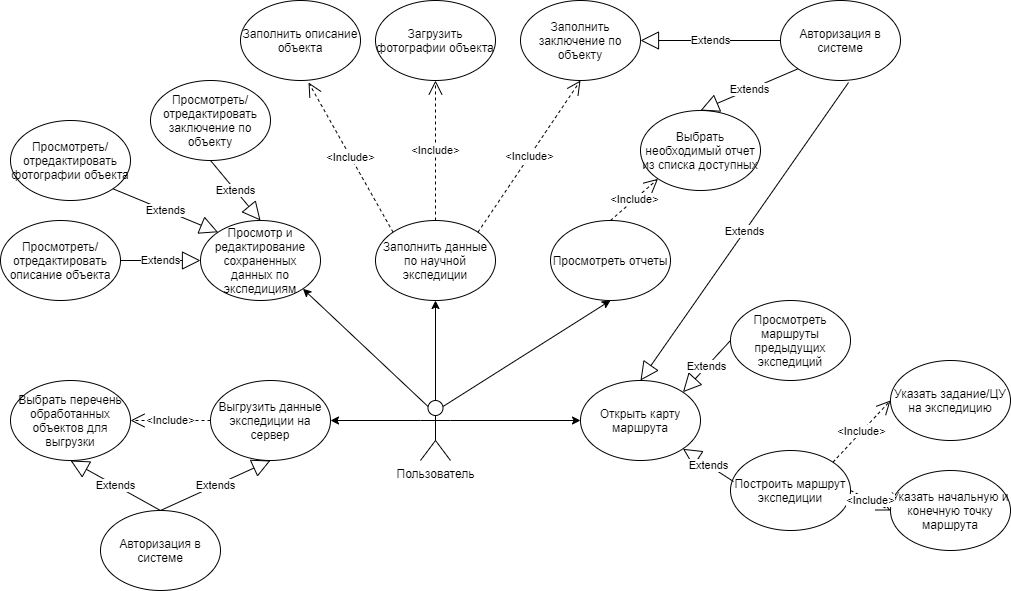

The diagram above was exported from draw.io. Its source (the exported page's mxGraphModel, read from the mxfile embedded in the PNG):
<mxGraphModel dx="1849" dy="1850" grid="1" gridSize="10" guides="1" tooltips="1" connect="1" arrows="1" fold="1" page="1" pageScale="1" pageWidth="827" pageHeight="1169" math="0" shadow="0">
  <root>
    <mxCell id="0" />
    <mxCell id="1" parent="0" />
    <mxCell id="D56_rKGWcHaQUsSOphqo-1" value="Пользователь&lt;br&gt;" style="shape=umlActor;verticalLabelPosition=bottom;verticalAlign=top;html=1;outlineConnect=0;" parent="1" vertex="1">
      <mxGeometry x="340" y="120" width="30" height="60" as="geometry" />
    </mxCell>
    <mxCell id="D56_rKGWcHaQUsSOphqo-7" value="Заполнить данные по научной экспедиции" style="ellipse;whiteSpace=wrap;html=1;" parent="1" vertex="1">
      <mxGeometry x="295" y="-60" width="120" height="80" as="geometry" />
    </mxCell>
    <mxCell id="D56_rKGWcHaQUsSOphqo-14" value="Просмотр и редактирование сохраненных данных по экспедициям" style="ellipse;whiteSpace=wrap;html=1;" parent="1" vertex="1">
      <mxGeometry x="120" y="-60" width="120" height="80" as="geometry" />
    </mxCell>
    <mxCell id="D56_rKGWcHaQUsSOphqo-15" value="Просмотреть отчеты" style="ellipse;whiteSpace=wrap;html=1;" parent="1" vertex="1">
      <mxGeometry x="470" y="-60" width="120" height="80" as="geometry" />
    </mxCell>
    <mxCell id="D56_rKGWcHaQUsSOphqo-17" value="Загрузить фотографии объекта" style="ellipse;whiteSpace=wrap;html=1;" parent="1" vertex="1">
      <mxGeometry x="295" y="-280" width="120" height="80" as="geometry" />
    </mxCell>
    <mxCell id="D56_rKGWcHaQUsSOphqo-18" value="Заполнить заключение по объекту" style="ellipse;whiteSpace=wrap;html=1;" parent="1" vertex="1">
      <mxGeometry x="440" y="-280" width="120" height="80" as="geometry" />
    </mxCell>
    <mxCell id="D56_rKGWcHaQUsSOphqo-19" value="Заполнить описание объекта" style="ellipse;whiteSpace=wrap;html=1;" parent="1" vertex="1">
      <mxGeometry x="160" y="-280" width="120" height="80" as="geometry" />
    </mxCell>
    <mxCell id="D56_rKGWcHaQUsSOphqo-22" value="&amp;lt;Include&amp;gt;" style="endArrow=open;endSize=12;dashed=1;html=1;rounded=0;exitX=0.5;exitY=0;exitDx=0;exitDy=0;entryX=0.5;entryY=1;entryDx=0;entryDy=0;" parent="1" source="D56_rKGWcHaQUsSOphqo-7" target="D56_rKGWcHaQUsSOphqo-17" edge="1">
      <mxGeometry width="160" relative="1" as="geometry">
        <mxPoint x="320" y="-120" as="sourcePoint" />
        <mxPoint x="480" y="-120" as="targetPoint" />
      </mxGeometry>
    </mxCell>
    <mxCell id="D56_rKGWcHaQUsSOphqo-25" value="&amp;lt;Include&amp;gt;" style="endArrow=open;endSize=12;dashed=1;html=1;rounded=0;exitX=0;exitY=0;exitDx=0;exitDy=0;entryX=0.567;entryY=1.025;entryDx=0;entryDy=0;entryPerimeter=0;" parent="1" source="D56_rKGWcHaQUsSOphqo-7" target="D56_rKGWcHaQUsSOphqo-19" edge="1">
      <mxGeometry width="160" relative="1" as="geometry">
        <mxPoint x="365" y="-50" as="sourcePoint" />
        <mxPoint x="365" y="-230" as="targetPoint" />
      </mxGeometry>
    </mxCell>
    <mxCell id="D56_rKGWcHaQUsSOphqo-26" value="&amp;lt;Include&amp;gt;" style="endArrow=open;endSize=12;dashed=1;html=1;rounded=0;exitX=1;exitY=0;exitDx=0;exitDy=0;entryX=0.5;entryY=1;entryDx=0;entryDy=0;" parent="1" source="D56_rKGWcHaQUsSOphqo-7" target="D56_rKGWcHaQUsSOphqo-18" edge="1">
      <mxGeometry width="160" relative="1" as="geometry">
        <mxPoint x="322.57359312880703" y="-38.2842712474619" as="sourcePoint" />
        <mxPoint x="258.03999999999996" y="-148" as="targetPoint" />
      </mxGeometry>
    </mxCell>
    <mxCell id="D56_rKGWcHaQUsSOphqo-27" value="Открыть карту маршрута" style="ellipse;whiteSpace=wrap;html=1;" parent="1" vertex="1">
      <mxGeometry x="500" y="100" width="120" height="80" as="geometry" />
    </mxCell>
    <mxCell id="D56_rKGWcHaQUsSOphqo-29" value="Просмотреть маршруты предыдущих экспедиций" style="ellipse;whiteSpace=wrap;html=1;" parent="1" vertex="1">
      <mxGeometry x="650" y="20" width="120" height="80" as="geometry" />
    </mxCell>
    <mxCell id="D56_rKGWcHaQUsSOphqo-30" value="Построить маршрут экспедиции" style="ellipse;whiteSpace=wrap;html=1;" parent="1" vertex="1">
      <mxGeometry x="650" y="170" width="120" height="80" as="geometry" />
    </mxCell>
    <mxCell id="D56_rKGWcHaQUsSOphqo-31" value="Extends" style="endArrow=block;endSize=16;endFill=0;html=1;rounded=0;entryX=1;entryY=0;entryDx=0;entryDy=0;exitX=0;exitY=0.5;exitDx=0;exitDy=0;" parent="1" source="D56_rKGWcHaQUsSOphqo-29" target="D56_rKGWcHaQUsSOphqo-27" edge="1">
      <mxGeometry width="160" relative="1" as="geometry">
        <mxPoint x="570" y="150" as="sourcePoint" />
        <mxPoint x="425" y="150" as="targetPoint" />
      </mxGeometry>
    </mxCell>
    <mxCell id="D56_rKGWcHaQUsSOphqo-32" value="Extends" style="endArrow=block;endSize=16;endFill=0;html=1;rounded=0;entryX=1;entryY=1;entryDx=0;entryDy=0;exitX=0.025;exitY=0.388;exitDx=0;exitDy=0;exitPerimeter=0;" parent="1" source="D56_rKGWcHaQUsSOphqo-30" target="D56_rKGWcHaQUsSOphqo-27" edge="1">
      <mxGeometry width="160" relative="1" as="geometry">
        <mxPoint x="740" y="70" as="sourcePoint" />
        <mxPoint x="672.4264068711927" y="121.71572875253833" as="targetPoint" />
      </mxGeometry>
    </mxCell>
    <mxCell id="D56_rKGWcHaQUsSOphqo-33" value="Указать начальную и конечную точку маршрута" style="ellipse;whiteSpace=wrap;html=1;" parent="1" vertex="1">
      <mxGeometry x="810" y="190" width="120" height="80" as="geometry" />
    </mxCell>
    <mxCell id="D56_rKGWcHaQUsSOphqo-34" value="Указать задание/ЦУ на экспедицию" style="ellipse;whiteSpace=wrap;html=1;" parent="1" vertex="1">
      <mxGeometry x="810" y="80" width="120" height="80" as="geometry" />
    </mxCell>
    <mxCell id="D56_rKGWcHaQUsSOphqo-35" value="&amp;lt;Include&amp;gt;" style="endArrow=open;endSize=12;dashed=1;html=1;rounded=0;exitX=1;exitY=0.5;exitDx=0;exitDy=0;entryX=0;entryY=0.5;entryDx=0;entryDy=0;" parent="1" source="D56_rKGWcHaQUsSOphqo-30" target="D56_rKGWcHaQUsSOphqo-33" edge="1">
      <mxGeometry width="160" relative="1" as="geometry">
        <mxPoint x="407.42640687119297" y="-38.28427124746213" as="sourcePoint" />
        <mxPoint x="485" y="-150" as="targetPoint" />
      </mxGeometry>
    </mxCell>
    <mxCell id="D56_rKGWcHaQUsSOphqo-36" value="&amp;lt;Include&amp;gt;" style="endArrow=open;endSize=12;dashed=1;html=1;rounded=0;exitX=1;exitY=0;exitDx=0;exitDy=0;entryX=0;entryY=0.5;entryDx=0;entryDy=0;" parent="1" source="D56_rKGWcHaQUsSOphqo-30" target="D56_rKGWcHaQUsSOphqo-34" edge="1">
      <mxGeometry width="160" relative="1" as="geometry">
        <mxPoint x="860" y="230" as="sourcePoint" />
        <mxPoint x="940" y="230" as="targetPoint" />
      </mxGeometry>
    </mxCell>
    <mxCell id="D56_rKGWcHaQUsSOphqo-37" value="Выгрузить данные экспедиции на сервер" style="ellipse;whiteSpace=wrap;html=1;" parent="1" vertex="1">
      <mxGeometry x="130" y="100" width="120" height="80" as="geometry" />
    </mxCell>
    <mxCell id="D56_rKGWcHaQUsSOphqo-39" value="Просмотреть/отредактировать описание объекта" style="ellipse;whiteSpace=wrap;html=1;" parent="1" vertex="1">
      <mxGeometry x="-80" y="-60" width="120" height="80" as="geometry" />
    </mxCell>
    <mxCell id="D56_rKGWcHaQUsSOphqo-40" value="Просмотреть/отредактировать фотографии объекта" style="ellipse;whiteSpace=wrap;html=1;" parent="1" vertex="1">
      <mxGeometry x="-70" y="-160" width="120" height="80" as="geometry" />
    </mxCell>
    <mxCell id="D56_rKGWcHaQUsSOphqo-41" value="Просмотреть/отредактировать заключение по объекту" style="ellipse;whiteSpace=wrap;html=1;" parent="1" vertex="1">
      <mxGeometry x="70" y="-200" width="120" height="80" as="geometry" />
    </mxCell>
    <mxCell id="D56_rKGWcHaQUsSOphqo-42" value="Extends" style="endArrow=block;endSize=16;endFill=0;html=1;rounded=0;exitX=1;exitY=1;exitDx=0;exitDy=0;entryX=0;entryY=0;entryDx=0;entryDy=0;" parent="1" source="D56_rKGWcHaQUsSOphqo-40" target="D56_rKGWcHaQUsSOphqo-14" edge="1">
      <mxGeometry width="160" relative="1" as="geometry">
        <mxPoint x="190" y="30" as="sourcePoint" />
        <mxPoint x="322.57359312880726" y="121.71572875253833" as="targetPoint" />
      </mxGeometry>
    </mxCell>
    <mxCell id="D56_rKGWcHaQUsSOphqo-43" value="Extends" style="endArrow=block;endSize=16;endFill=0;html=1;rounded=0;exitX=1;exitY=0.5;exitDx=0;exitDy=0;entryX=0;entryY=0.5;entryDx=0;entryDy=0;" parent="1" source="D56_rKGWcHaQUsSOphqo-39" target="D56_rKGWcHaQUsSOphqo-14" edge="1">
      <mxGeometry width="160" relative="1" as="geometry">
        <mxPoint x="72.42640687119274" y="-81.7157287525381" as="sourcePoint" />
        <mxPoint x="147.57359312880726" y="-38.2842712474619" as="targetPoint" />
      </mxGeometry>
    </mxCell>
    <mxCell id="D56_rKGWcHaQUsSOphqo-44" value="Extends" style="endArrow=block;endSize=16;endFill=0;html=1;rounded=0;exitX=0.5;exitY=1;exitDx=0;exitDy=0;entryX=0.5;entryY=0;entryDx=0;entryDy=0;" parent="1" source="D56_rKGWcHaQUsSOphqo-41" target="D56_rKGWcHaQUsSOphqo-14" edge="1">
      <mxGeometry width="160" relative="1" as="geometry">
        <mxPoint x="80" y="-10" as="sourcePoint" />
        <mxPoint x="130" y="-10" as="targetPoint" />
      </mxGeometry>
    </mxCell>
    <mxCell id="D56_rKGWcHaQUsSOphqo-47" value="Выбрать необходимый отчет из списка доступных" style="ellipse;whiteSpace=wrap;html=1;" parent="1" vertex="1">
      <mxGeometry x="560" y="-170" width="120" height="80" as="geometry" />
    </mxCell>
    <mxCell id="D56_rKGWcHaQUsSOphqo-48" value="&amp;lt;Include&amp;gt;" style="endArrow=open;endSize=12;dashed=1;html=1;rounded=0;exitX=0.5;exitY=0;exitDx=0;exitDy=0;entryX=0;entryY=1;entryDx=0;entryDy=0;" parent="1" source="D56_rKGWcHaQUsSOphqo-15" target="D56_rKGWcHaQUsSOphqo-47" edge="1">
      <mxGeometry width="160" relative="1" as="geometry">
        <mxPoint x="407.42640687119274" y="-38.2842712474619" as="sourcePoint" />
        <mxPoint x="510" y="-190" as="targetPoint" />
      </mxGeometry>
    </mxCell>
    <mxCell id="D56_rKGWcHaQUsSOphqo-49" value="Выбрать перечень обработанных объектов для выгрузки" style="ellipse;whiteSpace=wrap;html=1;" parent="1" vertex="1">
      <mxGeometry x="-70" y="100" width="120" height="80" as="geometry" />
    </mxCell>
    <mxCell id="D56_rKGWcHaQUsSOphqo-50" value="&amp;lt;Include&amp;gt;" style="endArrow=open;endSize=12;dashed=1;html=1;rounded=0;exitX=0;exitY=0.5;exitDx=0;exitDy=0;entryX=1;entryY=0.5;entryDx=0;entryDy=0;" parent="1" source="D56_rKGWcHaQUsSOphqo-37" target="D56_rKGWcHaQUsSOphqo-49" edge="1">
      <mxGeometry width="160" relative="1" as="geometry">
        <mxPoint x="540" y="-50" as="sourcePoint" />
        <mxPoint x="-88" y="90" as="targetPoint" />
      </mxGeometry>
    </mxCell>
    <mxCell id="xrIUEt9Z8pulMSJU-2Ua-1" value="" style="endArrow=classic;html=1;rounded=0;exitX=0;exitY=0.3333333333333333;exitDx=0;exitDy=0;exitPerimeter=0;entryX=1;entryY=0.5;entryDx=0;entryDy=0;" edge="1" parent="1" source="D56_rKGWcHaQUsSOphqo-1" target="D56_rKGWcHaQUsSOphqo-37">
      <mxGeometry width="50" height="50" relative="1" as="geometry">
        <mxPoint x="210" y="130" as="sourcePoint" />
        <mxPoint x="260" y="80" as="targetPoint" />
      </mxGeometry>
    </mxCell>
    <mxCell id="xrIUEt9Z8pulMSJU-2Ua-2" value="" style="endArrow=classic;html=1;rounded=0;entryX=0.5;entryY=1;entryDx=0;entryDy=0;exitX=0.5;exitY=0;exitDx=0;exitDy=0;exitPerimeter=0;" edge="1" parent="1" source="D56_rKGWcHaQUsSOphqo-1" target="D56_rKGWcHaQUsSOphqo-7">
      <mxGeometry width="50" height="50" relative="1" as="geometry">
        <mxPoint x="230" y="110" as="sourcePoint" />
        <mxPoint x="280" y="60" as="targetPoint" />
      </mxGeometry>
    </mxCell>
    <mxCell id="xrIUEt9Z8pulMSJU-2Ua-3" value="" style="endArrow=classic;html=1;rounded=0;entryX=1;entryY=1;entryDx=0;entryDy=0;exitX=0.25;exitY=0.1;exitDx=0;exitDy=0;exitPerimeter=0;" edge="1" parent="1" source="D56_rKGWcHaQUsSOphqo-1" target="D56_rKGWcHaQUsSOphqo-14">
      <mxGeometry width="50" height="50" relative="1" as="geometry">
        <mxPoint x="350" y="120" as="sourcePoint" />
        <mxPoint x="365" y="30" as="targetPoint" />
      </mxGeometry>
    </mxCell>
    <mxCell id="xrIUEt9Z8pulMSJU-2Ua-4" value="" style="endArrow=classic;html=1;rounded=0;entryX=0.5;entryY=1;entryDx=0;entryDy=0;exitX=0.75;exitY=0.1;exitDx=0;exitDy=0;exitPerimeter=0;" edge="1" parent="1" source="D56_rKGWcHaQUsSOphqo-1" target="D56_rKGWcHaQUsSOphqo-15">
      <mxGeometry width="50" height="50" relative="1" as="geometry">
        <mxPoint x="365" y="130" as="sourcePoint" />
        <mxPoint x="365" y="30" as="targetPoint" />
      </mxGeometry>
    </mxCell>
    <mxCell id="xrIUEt9Z8pulMSJU-2Ua-5" value="" style="endArrow=classic;html=1;rounded=0;exitX=1;exitY=0.3333333333333333;exitDx=0;exitDy=0;exitPerimeter=0;entryX=0;entryY=0.5;entryDx=0;entryDy=0;" edge="1" parent="1" source="D56_rKGWcHaQUsSOphqo-1" target="D56_rKGWcHaQUsSOphqo-27">
      <mxGeometry width="50" height="50" relative="1" as="geometry">
        <mxPoint x="440" y="250" as="sourcePoint" />
        <mxPoint x="490" y="200" as="targetPoint" />
      </mxGeometry>
    </mxCell>
    <mxCell id="xrIUEt9Z8pulMSJU-2Ua-8" value="Авторизация в системе" style="ellipse;whiteSpace=wrap;html=1;" vertex="1" parent="1">
      <mxGeometry x="700" y="-280" width="120" height="80" as="geometry" />
    </mxCell>
    <mxCell id="xrIUEt9Z8pulMSJU-2Ua-9" value="Extends" style="endArrow=block;endSize=16;endFill=0;html=1;rounded=0;entryX=0.5;entryY=0;entryDx=0;entryDy=0;exitX=0;exitY=1;exitDx=0;exitDy=0;" edge="1" parent="1" source="xrIUEt9Z8pulMSJU-2Ua-8" target="D56_rKGWcHaQUsSOphqo-47">
      <mxGeometry width="160" relative="1" as="geometry">
        <mxPoint x="740" y="70" as="sourcePoint" />
        <mxPoint x="672.4264068711927" y="121.71572875253833" as="targetPoint" />
      </mxGeometry>
    </mxCell>
    <mxCell id="xrIUEt9Z8pulMSJU-2Ua-10" value="Extends" style="endArrow=block;endSize=16;endFill=0;html=1;rounded=0;entryX=1;entryY=0.5;entryDx=0;entryDy=0;exitX=0;exitY=0.5;exitDx=0;exitDy=0;" edge="1" parent="1" source="xrIUEt9Z8pulMSJU-2Ua-8" target="D56_rKGWcHaQUsSOphqo-18">
      <mxGeometry width="160" relative="1" as="geometry">
        <mxPoint x="727.5735931288073" y="-201.71572875253833" as="sourcePoint" />
        <mxPoint x="630" y="-160" as="targetPoint" />
      </mxGeometry>
    </mxCell>
    <mxCell id="xrIUEt9Z8pulMSJU-2Ua-11" value="Extends" style="endArrow=block;endSize=16;endFill=0;html=1;rounded=0;entryX=0.5;entryY=0;entryDx=0;entryDy=0;exitX=0.567;exitY=1.025;exitDx=0;exitDy=0;exitPerimeter=0;" edge="1" parent="1" source="xrIUEt9Z8pulMSJU-2Ua-8" target="D56_rKGWcHaQUsSOphqo-27">
      <mxGeometry width="160" relative="1" as="geometry">
        <mxPoint x="710" y="-230" as="sourcePoint" />
        <mxPoint x="570" y="-230" as="targetPoint" />
      </mxGeometry>
    </mxCell>
    <mxCell id="xrIUEt9Z8pulMSJU-2Ua-12" value="Авторизация в системе" style="ellipse;whiteSpace=wrap;html=1;" vertex="1" parent="1">
      <mxGeometry x="20" y="230" width="120" height="80" as="geometry" />
    </mxCell>
    <mxCell id="xrIUEt9Z8pulMSJU-2Ua-13" value="Extends" style="endArrow=block;endSize=16;endFill=0;html=1;rounded=0;entryX=0.5;entryY=1;entryDx=0;entryDy=0;exitX=0.5;exitY=0;exitDx=0;exitDy=0;" edge="1" parent="1" source="xrIUEt9Z8pulMSJU-2Ua-12" target="D56_rKGWcHaQUsSOphqo-37">
      <mxGeometry width="160" relative="1" as="geometry">
        <mxPoint x="727.5735931288073" y="-201.71572875253833" as="sourcePoint" />
        <mxPoint x="630" y="-160" as="targetPoint" />
      </mxGeometry>
    </mxCell>
    <mxCell id="xrIUEt9Z8pulMSJU-2Ua-14" value="Extends" style="endArrow=block;endSize=16;endFill=0;html=1;rounded=0;entryX=0.5;entryY=1;entryDx=0;entryDy=0;exitX=0.5;exitY=0;exitDx=0;exitDy=0;" edge="1" parent="1" source="xrIUEt9Z8pulMSJU-2Ua-12" target="D56_rKGWcHaQUsSOphqo-49">
      <mxGeometry width="160" relative="1" as="geometry">
        <mxPoint x="90" y="240" as="sourcePoint" />
        <mxPoint x="200" y="190" as="targetPoint" />
      </mxGeometry>
    </mxCell>
  </root>
</mxGraphModel>